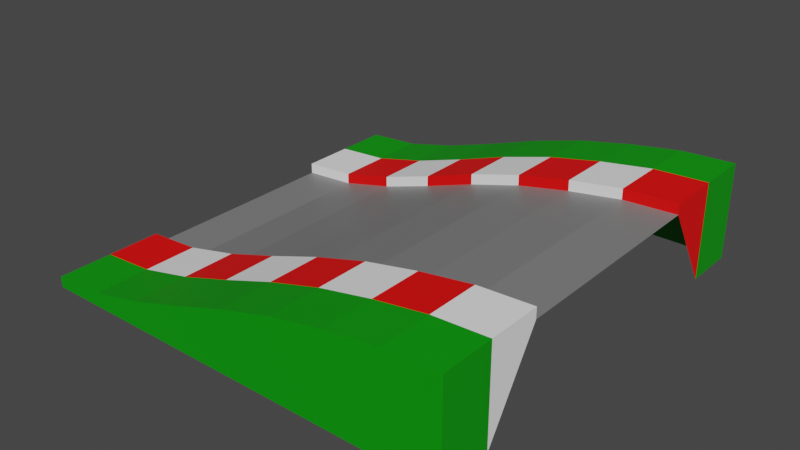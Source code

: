 # Source: Up.blend  (saved by Blender 2.80.75; exported with 4.5.12 LTS)
import bpy
from mathutils import Matrix  # noqa: F401  (used for matrix-valued properties, if any)

bpy.ops.wm.read_factory_settings(use_empty=True)
scene = bpy.context.scene
scene.name = 'Scene'

# ---- collections
col_collection = bpy.data.collections.new('Collection'); scene.collection.children.link(col_collection)

# ---- materials (node trees are filled in below, after node groups)
mat_road = bpy.data.materials.new('Road')
mat_road.use_transparent_shadow = False
mat_whitepaint = bpy.data.materials.new('WhitePaint')
mat_whitepaint.use_transparent_shadow = False
mat_grass = bpy.data.materials.new('Grass')
mat_grass.use_transparent_shadow = False
mat_redpaint = bpy.data.materials.new('RedPaint')
mat_redpaint.use_transparent_shadow = False

# ---- material node trees
mat_road.use_nodes = True; mat_road.node_tree.nodes.clear()
_N = mat_road.node_tree.nodes; _L = mat_road.node_tree.links
n0 = _N.new('ShaderNodeOutputMaterial'); n0.name = 'Material Output'; n0.location = (300, 300)
n1 = _N.new('ShaderNodeBsdfPrincipled'); n1.name = 'Principled BSDF'; n1.location = (10, 300)
n1.distribution = 'GGX'
n1.subsurface_method = 'BURLEY'
n1.inputs[0].default_value = (0.214, 0.214, 0.214, 1.0)
n1.inputs[3].default_value = 1.45
n1.inputs[27].default_value = (0.0, 0.0, 0.0, 1.0)
n1.inputs[28].default_value = 1.0
_L.new(n1.outputs[0], n0.inputs[0])
n0.is_active_output = True
mat_whitepaint.use_nodes = True; mat_whitepaint.node_tree.nodes.clear()
_N = mat_whitepaint.node_tree.nodes; _L = mat_whitepaint.node_tree.links
n0 = _N.new('ShaderNodeOutputMaterial'); n0.name = 'Material Output'; n0.location = (300, 300)
n1 = _N.new('ShaderNodeBsdfPrincipled'); n1.name = 'Principled BSDF'; n1.location = (10, 300)
n1.distribution = 'GGX'
n1.subsurface_method = 'BURLEY'
n1.inputs[0].default_value = (1.0, 1.0, 1.0, 1.0)
n1.inputs[3].default_value = 1.45
n1.inputs[27].default_value = (0.0, 0.0, 0.0, 1.0)
n1.inputs[28].default_value = 1.0
_L.new(n1.outputs[0], n0.inputs[0])
n0.is_active_output = True
mat_grass.use_nodes = True; mat_grass.node_tree.nodes.clear()
_N = mat_grass.node_tree.nodes; _L = mat_grass.node_tree.links
n0 = _N.new('ShaderNodeOutputMaterial'); n0.name = 'Material Output'; n0.location = (300, 300)
n1 = _N.new('ShaderNodeBsdfPrincipled'); n1.name = 'Principled BSDF'; n1.location = (10, 300)
n1.distribution = 'GGX'
n1.subsurface_method = 'BURLEY'
n1.inputs[0].default_value = (0.0, 0.3185, 0.0, 1.0)
n1.inputs[3].default_value = 1.45
n1.inputs[27].default_value = (0.0, 0.0, 0.0, 1.0)
n1.inputs[28].default_value = 1.0
_L.new(n1.outputs[0], n0.inputs[0])
n0.is_active_output = True
mat_redpaint.use_nodes = True; mat_redpaint.node_tree.nodes.clear()
_N = mat_redpaint.node_tree.nodes; _L = mat_redpaint.node_tree.links
n0 = _N.new('ShaderNodeOutputMaterial'); n0.name = 'Material Output'; n0.location = (300, 300)
n1 = _N.new('ShaderNodeBsdfPrincipled'); n1.name = 'Principled BSDF'; n1.location = (10, 300)
n1.distribution = 'GGX'
n1.subsurface_method = 'BURLEY'
n1.inputs[0].default_value = (1.0, 0.0, 0.0, 1.0)
n1.inputs[3].default_value = 1.45
n1.inputs[27].default_value = (0.0, 0.0, 0.0, 1.0)
n1.inputs[28].default_value = 1.0
_L.new(n1.outputs[0], n0.inputs[0])
n0.is_active_output = True

# ---- world
world_world = bpy.data.worlds.new('World'); scene.world = world_world
world_world.use_nodes = True; world_world.node_tree.nodes.clear()
_N = world_world.node_tree.nodes; _L = world_world.node_tree.links
n0 = _N.new('ShaderNodeOutputWorld'); n0.name = 'World Output'; n0.location = (300, 300)
n1 = _N.new('ShaderNodeBackground'); n1.name = 'Background'; n1.location = (10, 300)
n1.inputs[0].default_value = (0.05088, 0.05088, 0.05088, 1.0)
_L.new(n1.outputs[0], n0.inputs[0])
n0.is_active_output = True
world_world.color = (0.05088, 0.05088, 0.05088)
world_world.use_sun_shadow = False
world_world.sun_shadow_jitter_overblur = 0.0

# ---- meshes
me_plane = bpy.data.meshes.new('Plane')
me_plane.from_pydata([(-1.0, -1.0, 0.0), (1.0, -1.0, 0.0), (-1.0, 1.0, 0.0), (1.0, 1.0, 0.0), (-1.0, 0.0, 0.0), (0.0, -1.0, 0.0), (1.0, 0.0, 0.4), (0.0, 1.0, 0.0), (0.0, 0.0, 0.2333), (-1.0, -0.5, 0.0), (0.5, -1.0, 0.0), (1.0, 0.5, 0.4), (-0.5, 1.0, 0.0), (-1.0, 0.5, 0.0), (-0.5, -1.0, 0.0), (1.0, -0.5, 0.4), (0.5, 1.0, 0.0), (0.0, 0.5, 0.2333), (0.0, -0.5, 0.2333), (-0.5, 0.0, 0.07273), (0.5, 0.0, 0.3523), (0.5, -0.5, 0.3523), (-0.5, -0.5, 0.07273), (-0.5, 0.5, 0.07273), (0.5, 0.5, 0.3523), (-1.0, -0.75, 0.0), (0.75, -1.0, 0.0), (1.0, 0.75, 0.0), (-0.75, 1.0, 0.0), (-1.0, 0.25, 0.0), (-0.25, -1.0, 0.0), (1.0, -0.25, 0.4), (0.25, 1.0, 0.0), (0.0, -0.25, 0.2333), (-0.75, 0.0, 0.01602), (0.25, 0.0, 0.3028), (-1.0, -0.25, 0.0), (0.25, -1.0, 0.0), (1.0, 0.25, 0.4), (-0.25, 1.0, 0.0), (-1.0, 0.75, 0.0), (-0.75, -1.0, 0.0), (1.0, -0.75, 0.0), (0.75, 1.0, 0.0), (0.0, 0.25, 0.2333), (-0.25, 0.0, 0.15), (0.75, 0.0, 0.3893), (0.5, -0.25, 0.3523), (0.25, -0.5, 0.3028), (0.75, -0.5, 0.3893), (-0.5, -0.25, 0.07273), (-0.75, -0.5, 0.01602), (-0.25, -0.5, 0.15), (-0.5, 0.25, 0.07273), (-0.75, 0.5, 0.01602), (-0.25, 0.5, 0.15), (0.5, 0.25, 0.3523), (0.25, 0.5, 0.3028), (0.75, 0.5, 0.3893), (0.75, 0.25, 0.3893), (0.25, 0.25, 0.3028), (-0.25, 0.25, 0.15), (-0.75, 0.25, 0.01602), (-0.75, -0.25, 0.01602), (0.25, -0.25, 0.3028), (0.75, -0.25, 0.3893), (-0.25, -0.25, 0.15), (-1.0, -0.75, 0.05), (-1.0, -1.0, 0.05), (0.75, -1.0, 0.4393), (1.0, -1.0, 0.45), (1.0, 0.75, 0.45), (1.0, 1.0, 0.45), (-0.75, 1.0, 0.06602), (-1.0, 1.0, 0.05), (-0.25, -1.0, 0.2), (0.0, -1.0, 0.2833), (0.25, 1.0, 0.3528), (0.0, 1.0, 0.2833), (0.0, 0.75, 0.2833), (0.25, -1.0, 0.3528), (0.5, -1.0, 0.4023), (-0.25, 1.0, 0.2), (-0.5, 1.0, 0.1227), (-1.0, 0.75, 0.05), (-1.0, 0.5, 0.05), (-0.75, -1.0, 0.06602), (-0.5, -1.0, 0.1227), (1.0, -0.75, 0.45), (1.0, -0.5, 0.45), (0.75, 1.0, 0.4393), (0.5, 1.0, 0.4023), (0.0, -0.75, 0.2833), (0.0, -0.5, 0.2833), (0.5, -0.75, 0.4023), (0.5, -0.5, 0.4023), (0.25, -0.5, 0.3528), (0.75, -0.5, 0.4393), (-0.5, -0.75, 0.1227), (-0.5, -0.5, 0.1227), (-0.75, -0.5, 0.06602), (-1.0, -0.5, 0.05), (-0.25, -0.5, 0.2), (-0.5, 0.75, 0.1227), (-0.75, 0.5, 0.06602), (-0.25, 0.5, 0.2), (-0.5, 0.5, 0.1227), (0.5, 0.75, 0.4023), (0.25, 0.5, 0.3528), (0.0, 0.5, 0.2833), (0.75, 0.5, 0.4393), (0.5, 0.5, 0.4023), (1.0, 0.5, 0.45), (0.25, 0.75, 0.3528), (-0.75, 0.75, 0.06602), (-0.25, -0.75, 0.2), (-0.75, -0.75, 0.06602), (0.75, -0.75, 0.4393), (0.25, -0.75, 0.3528), (-0.25, 0.75, 0.2), (0.75, 0.75, 0.4393)], [], [(24, 58, 110, 111), (58, 11, 112, 110), (66, 33, 8, 45), (65, 31, 6, 46), (64, 47, 20, 35), (17, 57, 108, 109), (57, 24, 111, 108), (63, 50, 19, 34), (23, 55, 105, 106), (55, 17, 109, 105), (13, 54, 104, 85), (62, 53, 23, 54), (61, 44, 17, 55), (32, 7, 78, 77), (60, 56, 24, 57), (59, 38, 11, 58), (56, 59, 58, 24), (20, 46, 59, 56), (46, 6, 38, 59), (44, 60, 57, 17), (8, 35, 60, 44), (35, 20, 56, 60), (54, 23, 106, 104), (16, 32, 77, 91), (43, 16, 91, 90), (53, 61, 55, 23), (19, 45, 61, 53), (45, 8, 44, 61), (29, 62, 54, 13), (4, 34, 62, 29), (34, 19, 53, 62), (3, 43, 90, 72), (30, 5, 76, 75), (14, 30, 75, 87), (42, 15, 89, 88), (1, 42, 88, 70), (52, 22, 99, 102), (18, 52, 102, 93), (41, 14, 87, 86), (0, 41, 86, 68), (36, 63, 34, 4), (9, 51, 63, 36), (51, 22, 50, 63), (51, 9, 101, 100), (28, 2, 74, 73), (22, 51, 100, 99), (12, 28, 73, 83), (40, 13, 85, 84), (2, 40, 84, 74), (33, 64, 35, 8), (18, 48, 64, 33), (48, 21, 47, 64), (47, 65, 46, 20), (21, 49, 65, 47), (49, 15, 31, 65), (50, 66, 45, 19), (22, 52, 66, 50), (52, 18, 33, 66), (27, 3, 72, 71), (11, 27, 71, 112), (39, 12, 83, 82), (7, 39, 82, 78), (26, 1, 70, 69), (10, 26, 69, 81), (120, 71, 72, 90), (119, 79, 78, 82), (118, 94, 95, 96), (117, 88, 89, 97), (116, 98, 99, 100), (115, 92, 93, 102), (114, 103, 83, 73), (113, 107, 91, 77), (79, 113, 77, 78), (109, 108, 113, 79), (108, 111, 107, 113), (84, 114, 73, 74), (85, 104, 114, 84), (104, 106, 103, 114), (98, 115, 102, 99), (87, 75, 115, 98), (75, 76, 92, 115), (67, 116, 100, 101), (68, 86, 116, 67), (86, 87, 98, 116), (94, 117, 97, 95), (81, 69, 117, 94), (69, 70, 88, 117), (92, 118, 96, 93), (76, 80, 118, 92), (80, 81, 94, 118), (103, 119, 82, 83), (106, 105, 119, 103), (105, 109, 79, 119), (107, 120, 90, 91), (111, 110, 120, 107), (110, 112, 71, 120), (21, 48, 96, 95), (48, 18, 93, 96), (5, 37, 80, 76), (37, 10, 81, 80), (9, 25, 67, 101), (15, 49, 97, 89), (25, 0, 68, 67), (49, 21, 95, 97)])
me_plane.polygons.foreach_set('material_index', [1, 3, 0, 0, 0, 1, 3, 0, 1, 3, 1, 0, 0, 2, 0, 0, 0, 0, 0, 0, 0, 0, 3, 2, 2, 0, 0, 0, 0, 0, 0, 2, 2, 2, 1, 2, 3, 1, 2, 2, 0, 0, 0, 3, 2, 1, 2, 1, 2, 0, 0, 0, 0, 0, 0, 0, 0, 0, 2, 3, 2, 2, 2, 2, 2, 2, 1, 1, 1, 1, 2, 2, 2, 1, 3, 2, 1, 3, 3, 2, 2, 3, 2, 2, 3, 2, 2, 3, 2, 2, 2, 1, 3, 2, 1, 3, 1, 3, 2, 2, 3, 1, 2, 3])
_uv = me_plane.uv_layers.new(name='UVMap')
_uv.uv.foreach_set('vector', [0.75, 0.75, 0.875, 0.75, 0.875, 0.75, 0.75, 0.75, 0.875, 0.75, 1.0, 0.75, 1.0, 0.75, 0.875, 0.75, 0.375, 0.375, 0.5, 0.375, 0.5, 0.5, 0.375, 0.5, 0.875, 0.375, 1.0, 0.375, 1.0, 0.5, 0.875, 0.5, 0.625, 0.375, 0.75, 0.375, 0.75, 0.5, 0.625, 0.5, 0.5, 0.75, 0.625, 0.75, 0.625, 0.75, 0.5, 0.75, 0.625, 0.75, 0.75, 0.75, 0.75, 0.75, 0.625, 0.75, 0.125, 0.375, 0.25, 0.375, 0.25, 0.5, 0.125, 0.5, 0.25, 0.75, 0.375, 0.75, 0.375, 0.75, 0.25, 0.75, 0.375, 0.75, 0.5, 0.75, 0.5, 0.75, 0.375, 0.75, 0.0, 0.75, 0.125, 0.75, 0.125, 0.75, 0.0, 0.75, 0.125, 0.625, 0.25, 0.625, 0.25, 0.75, 0.125, 0.75, 0.375, 0.625, 0.5, 0.625, 0.5, 0.75, 0.375, 0.75, 0.0, 0.0, 0.0, 0.0, 0.0, 0.0, 0.0, 0.0, 0.625, 0.625, 0.75, 0.625, 0.75, 0.75, 0.625, 0.75, 0.875, 0.625, 1.0, 0.625, 1.0, 0.75, 0.875, 0.75, 0.75, 0.625, 0.875, 0.625, 0.875, 0.75, 0.75, 0.75, 0.75, 0.5, 0.875, 0.5, 0.875, 0.625, 0.75, 0.625, 0.875, 0.5, 1.0, 0.5, 1.0, 0.625, 0.875, 0.625, 0.5, 0.625, 0.625, 0.625, 0.625, 0.75, 0.5, 0.75, 0.5, 0.5, 0.625, 0.5, 0.625, 0.625, 0.5, 0.625, 0.625, 0.5, 0.75, 0.5, 0.75, 0.625, 0.625, 0.625, 0.125, 0.75, 0.25, 0.75, 0.25, 0.75, 0.125, 0.75, 0.0, 0.0, 0.0, 0.0, 0.0, 0.0, 0.0, 0.0, 0.0, 0.0, 0.0, 0.0, 0.0, 0.0, 0.0, 0.0, 0.25, 0.625, 0.375, 0.625, 0.375, 0.75, 0.25, 0.75, 0.25, 0.5, 0.375, 0.5, 0.375, 0.625, 0.25, 0.625, 0.375, 0.5, 0.5, 0.5, 0.5, 0.625, 0.375, 0.625, 0.0, 0.625, 0.125, 0.625, 0.125, 0.75, 0.0, 0.75, 0.0, 0.5, 0.125, 0.5, 0.125, 0.625, 0.0, 0.625, 0.125, 0.5, 0.25, 0.5, 0.25, 0.625, 0.125, 0.625, 0.0, 0.0, 0.0, 0.0, 0.0, 0.0, 0.0, 0.0, 0.0, 0.0, 0.0, 0.0, 0.0, 0.0, 0.0, 0.0, 0.0, 0.0, 0.0, 0.0, 0.0, 0.0, 0.0, 0.0, 0.0, 0.0, 0.0, 0.0, 0.0, 0.0, 0.0, 0.0, 0.0, 0.0, 0.0, 0.0, 0.0, 0.0, 0.0, 0.0, 0.375, 0.25, 0.25, 0.25, 0.25, 0.25, 0.375, 0.25, 0.5, 0.25, 0.375, 0.25, 0.375, 0.25, 0.5, 0.25, 0.0, 0.0, 0.0, 0.0, 0.0, 0.0, 0.0, 0.0, 0.0, 0.0, 0.0, 0.0, 0.0, 0.0, 0.0, 0.0, 0.0, 0.375, 0.125, 0.375, 0.125, 0.5, 0.0, 0.5, 0.0, 0.25, 0.125, 0.25, 0.125, 0.375, 0.0, 0.375, 0.125, 0.25, 0.25, 0.25, 0.25, 0.375, 0.125, 0.375, 0.125, 0.25, 0.0, 0.25, 0.0, 0.25, 0.125, 0.25, 0.0, 0.0, 0.0, 0.0, 0.0, 0.0, 0.0, 0.0, 0.25, 0.25, 0.125, 0.25, 0.125, 0.25, 0.25, 0.25, 0.0, 0.0, 0.0, 0.0, 0.0, 0.0, 0.0, 0.0, 0.0, 0.0, 0.0, 0.0, 0.0, 0.0, 0.0, 0.0, 0.0, 0.0, 0.0, 0.0, 0.0, 0.0, 0.0, 0.0, 0.5, 0.375, 0.625, 0.375, 0.625, 0.5, 0.5, 0.5, 0.5, 0.25, 0.625, 0.25, 0.625, 0.375, 0.5, 0.375, 0.625, 0.25, 0.75, 0.25, 0.75, 0.375, 0.625, 0.375, 0.75, 0.375, 0.875, 0.375, 0.875, 0.5, 0.75, 0.5, 0.75, 0.25, 0.875, 0.25, 0.875, 0.375, 0.75, 0.375, 0.875, 0.25, 1.0, 0.25, 1.0, 0.375, 0.875, 0.375, 0.25, 0.375, 0.375, 0.375, 0.375, 0.5, 0.25, 0.5, 0.25, 0.25, 0.375, 0.25, 0.375, 0.375, 0.25, 0.375, 0.375, 0.25, 0.5, 0.25, 0.5, 0.375, 0.375, 0.375, 0.0, 0.0, 0.0, 0.0, 0.0, 0.0, 0.0, 0.0, 0.0, 0.0, 0.0, 0.0, 0.0, 0.0, 0.0, 0.0, 0.0, 0.0, 0.0, 0.0, 0.0, 0.0, 0.0, 0.0, 0.0, 0.0, 0.0, 0.0, 0.0, 0.0, 0.0, 0.0, 0.0, 0.0, 0.0, 0.0, 0.0, 0.0, 0.0, 0.0, 0.0, 0.0, 0.0, 0.0, 0.0, 0.0, 0.0, 0.0, 0.875, 0.875, 1.0, 0.875, 1.0, 1.0, 0.875, 1.0, 0.375, 0.875, 0.5, 0.875, 0.5, 1.0, 0.375, 1.0, 0.625, 0.125, 0.75, 0.125, 0.75, 0.25, 0.625, 0.25, 0.875, 0.125, 1.0, 0.125, 1.0, 0.25, 0.875, 0.25, 0.125, 0.125, 0.25, 0.125, 0.25, 0.25, 0.125, 0.25, 0.375, 0.125, 0.5, 0.125, 0.5, 0.25, 0.375, 0.25, 0.125, 0.875, 0.25, 0.875, 0.25, 1.0, 0.125, 1.0, 0.625, 0.875, 0.75, 0.875, 0.75, 1.0, 0.625, 1.0, 0.5, 0.875, 0.625, 0.875, 0.625, 1.0, 0.5, 1.0, 0.5, 0.75, 0.625, 0.75, 0.625, 0.875, 0.5, 0.875, 0.625, 0.75, 0.75, 0.75, 0.75, 0.875, 0.625, 0.875, 0.0, 0.875, 0.125, 0.875, 0.125, 1.0, 0.0, 1.0, 0.0, 0.75, 0.125, 0.75, 0.125, 0.875, 0.0, 0.875, 0.125, 0.75, 0.25, 0.75, 0.25, 0.875, 0.125, 0.875, 0.25, 0.125, 0.375, 0.125, 0.375, 0.25, 0.25, 0.25, 0.25, 0.0, 0.375, 0.0, 0.375, 0.125, 0.25, 0.125, 0.375, 0.0, 0.5, 0.0, 0.5, 0.125, 0.375, 0.125, 0.0, 0.125, 0.125, 0.125, 0.125, 0.25, 0.0, 0.25, 0.0, 0.0, 0.125, 0.0, 0.125, 0.125, 0.0, 0.125, 0.125, 0.0, 0.25, 0.0, 0.25, 0.125, 0.125, 0.125, 0.75, 0.125, 0.875, 0.125, 0.875, 0.25, 0.75, 0.25, 0.75, 0.0, 0.875, 0.0, 0.875, 0.125, 0.75, 0.125, 0.875, 0.0, 1.0, 0.0, 1.0, 0.125, 0.875, 0.125, 0.5, 0.125, 0.625, 0.125, 0.625, 0.25, 0.5, 0.25, 0.5, 0.0, 0.625, 0.0, 0.625, 0.125, 0.5, 0.125, 0.625, 0.0, 0.75, 0.0, 0.75, 0.125, 0.625, 0.125, 0.25, 0.875, 0.375, 0.875, 0.375, 1.0, 0.25, 1.0, 0.25, 0.75, 0.375, 0.75, 0.375, 0.875, 0.25, 0.875, 0.375, 0.75, 0.5, 0.75, 0.5, 0.875, 0.375, 0.875, 0.75, 0.875, 0.875, 0.875, 0.875, 1.0, 0.75, 1.0, 0.75, 0.75, 0.875, 0.75, 0.875, 0.875, 0.75, 0.875, 0.875, 0.75, 1.0, 0.75, 1.0, 0.875, 0.875, 0.875, 0.75, 0.25, 0.625, 0.25, 0.625, 0.25, 0.75, 0.25, 0.625, 0.25, 0.5, 0.25, 0.5, 0.25, 0.625, 0.25, 0.0, 0.0, 0.0, 0.0, 0.0, 0.0, 0.0, 0.0, 0.0, 0.0, 0.0, 0.0, 0.0, 0.0, 0.0, 0.0, 0.0, 0.0, 0.0, 0.0, 0.0, 0.0, 0.0, 0.0, 1.0, 0.25, 0.875, 0.25, 0.875, 0.25, 1.0, 0.25, 0.0, 0.0, 0.0, 0.0, 0.0, 0.0, 0.0, 0.0, 0.875, 0.25, 0.75, 0.25, 0.75, 0.25, 0.875, 0.25])
me_plane.materials.append(mat_road)
me_plane.materials.append(mat_whitepaint)
me_plane.materials.append(mat_grass)
me_plane.materials.append(mat_redpaint)
me_plane.use_remesh_preserve_volume = False
me_plane.use_remesh_preserve_attributes = False
me_plane.use_mirror_vertex_groups = False
me_plane.update()

# ---- objects
ob_plane = bpy.data.objects.new('Plane', me_plane)

# ---- transforms, parenting, visibility, modifiers, constraints
ob_plane.location = (0.0, 0.0, 0.0)
ob_plane.lineart.crease_threshold = 0.0
_m = ob_plane.modifiers.new('Bevel', 'BEVEL')
_m.segments = 2
_m.limit_method = 'WEIGHT'

# ---- collection membership
col_collection.objects.link(ob_plane)

# ---- scene / render settings (as saved in the file)
scene.frame_start = 1; scene.frame_end = 250; scene.frame_set(1)
scene.render.engine = 'BLENDER_EEVEE_NEXT'
scene.cycles.use_denoising = False
scene.cycles.samples = 128
scene.cycles.sampling_pattern = 'TABULATED_SOBOL'
scene.cycles.use_adaptive_sampling = False
scene.cycles.use_light_tree = False
scene.view_settings.view_transform = 'Filmic'
bpy.context.view_layer.update()

# ---- added for rendering (the .blend has no active camera and no usable light): camera, sun
cam_auto = bpy.data.cameras.new('AutoCamera')
cam_auto.lens = 50.0
cam_auto.sensor_width = 36.0
cam_auto.clip_end = 1000.0
ob_auto_camera = bpy.data.objects.new('AutoCamera', cam_auto)
scene.collection.objects.link(ob_auto_camera)
ob_auto_camera.location = (2.64984, -3.17981, 2.34488)
ob_auto_camera.rotation_euler = (1.09748, -7.21219e-08, 0.694738)
scene.camera = ob_auto_camera
light_auto_sun = bpy.data.lights.new('AutoSun', 'SUN')
light_auto_sun.energy = 3.0
light_auto_sun.angle = 0.0523599
ob_auto_sun = bpy.data.objects.new('AutoSun', light_auto_sun)
scene.collection.objects.link(ob_auto_sun)
ob_auto_sun.rotation_euler = (0.872665, 0.174533, 0.523599)
bpy.context.view_layer.update()
